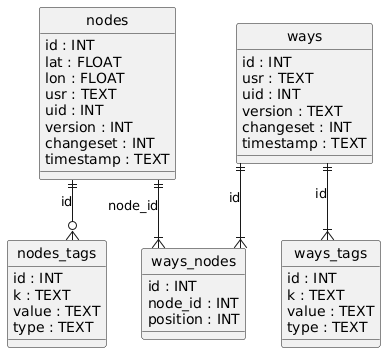

The diagram above was rendered by PlantUML. Its source (embedded in the PNG):
@startuml
hide circle
skinparam linetype ortho

entity "nodes" as nodes {
  id : INT
  lat : FLOAT
  lon : FLOAT
  usr : TEXT
  uid : INT
  version : INT
  changeset : INT
  timestamp : TEXT
}

entity "nodes_tags" as nodes_tags {
  id : INT
  k : TEXT
  value : TEXT
  type : TEXT
}

entity "ways" as ways {
  id : INT
  usr : TEXT
  uid : INT
  version : TEXT
  changeset : INT
  timestamp : TEXT
}

entity "ways_tags" as ways_tags {
  id : INT
  k : TEXT
  value : TEXT
  type : TEXT
}

entity "ways_nodes" as ways_nodes {
  id : INT
  node_id : INT
  position : INT
}

nodes ||--o{ nodes_tags : "id"
ways ||--|{ ways_tags : "id"
ways ||--|{ ways_nodes : "id"
nodes ||--|{ ways_nodes : "node_id"
@enduml